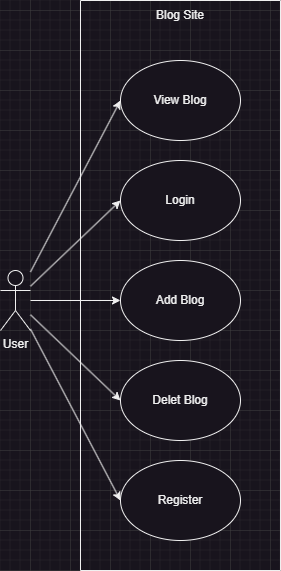

The diagram above was exported from draw.io. Its source (the exported page's mxGraphModel, read from the mxfile embedded in the PNG):
<mxGraphModel dx="478" dy="570" grid="1" gridSize="10" guides="1" tooltips="1" connect="1" arrows="1" fold="1" page="1" pageScale="1" pageWidth="827" pageHeight="1169" math="0" shadow="0">
  <root>
    <mxCell id="0" />
    <mxCell id="1" parent="0" />
    <mxCell id="XfriwMmC54-Mg-2VVBXH-7" style="rounded=0;orthogonalLoop=1;jettySize=auto;html=1;entryX=0;entryY=0.5;entryDx=0;entryDy=0;" edge="1" parent="1" source="XfriwMmC54-Mg-2VVBXH-1" target="XfriwMmC54-Mg-2VVBXH-3">
      <mxGeometry relative="1" as="geometry" />
    </mxCell>
    <mxCell id="XfriwMmC54-Mg-2VVBXH-8" style="rounded=0;orthogonalLoop=1;jettySize=auto;html=1;entryX=0;entryY=0.5;entryDx=0;entryDy=0;" edge="1" parent="1" source="XfriwMmC54-Mg-2VVBXH-1" target="XfriwMmC54-Mg-2VVBXH-2">
      <mxGeometry relative="1" as="geometry" />
    </mxCell>
    <mxCell id="XfriwMmC54-Mg-2VVBXH-9" style="edgeStyle=orthogonalEdgeStyle;rounded=0;orthogonalLoop=1;jettySize=auto;html=1;entryX=0;entryY=0.5;entryDx=0;entryDy=0;" edge="1" parent="1" source="XfriwMmC54-Mg-2VVBXH-1" target="XfriwMmC54-Mg-2VVBXH-4">
      <mxGeometry relative="1" as="geometry" />
    </mxCell>
    <mxCell id="XfriwMmC54-Mg-2VVBXH-10" style="rounded=0;orthogonalLoop=1;jettySize=auto;html=1;entryX=0;entryY=0.5;entryDx=0;entryDy=0;" edge="1" parent="1" source="XfriwMmC54-Mg-2VVBXH-1" target="XfriwMmC54-Mg-2VVBXH-5">
      <mxGeometry relative="1" as="geometry" />
    </mxCell>
    <mxCell id="XfriwMmC54-Mg-2VVBXH-11" style="rounded=0;orthogonalLoop=1;jettySize=auto;html=1;entryX=0;entryY=0.5;entryDx=0;entryDy=0;" edge="1" parent="1" source="XfriwMmC54-Mg-2VVBXH-1" target="XfriwMmC54-Mg-2VVBXH-6">
      <mxGeometry relative="1" as="geometry" />
    </mxCell>
    <mxCell id="XfriwMmC54-Mg-2VVBXH-1" value="User" style="shape=umlActor;verticalLabelPosition=bottom;verticalAlign=top;html=1;outlineConnect=0;" vertex="1" parent="1">
      <mxGeometry x="50" y="340" width="30" height="60" as="geometry" />
    </mxCell>
    <mxCell id="XfriwMmC54-Mg-2VVBXH-2" value="Login" style="ellipse;whiteSpace=wrap;html=1;" vertex="1" parent="1">
      <mxGeometry x="170" y="230" width="120" height="80" as="geometry" />
    </mxCell>
    <mxCell id="XfriwMmC54-Mg-2VVBXH-3" value="View Blog" style="ellipse;whiteSpace=wrap;html=1;" vertex="1" parent="1">
      <mxGeometry x="170" y="130" width="120" height="80" as="geometry" />
    </mxCell>
    <mxCell id="XfriwMmC54-Mg-2VVBXH-4" value="Add Blog" style="ellipse;whiteSpace=wrap;html=1;" vertex="1" parent="1">
      <mxGeometry x="170" y="330" width="120" height="80" as="geometry" />
    </mxCell>
    <mxCell id="XfriwMmC54-Mg-2VVBXH-5" value="Delet Blog" style="ellipse;whiteSpace=wrap;html=1;" vertex="1" parent="1">
      <mxGeometry x="170" y="430" width="120" height="80" as="geometry" />
    </mxCell>
    <mxCell id="XfriwMmC54-Mg-2VVBXH-6" value="Register" style="ellipse;whiteSpace=wrap;html=1;" vertex="1" parent="1">
      <mxGeometry x="170" y="530" width="120" height="80" as="geometry" />
    </mxCell>
    <mxCell id="XfriwMmC54-Mg-2VVBXH-13" value="" style="swimlane;startSize=0;" vertex="1" parent="1">
      <mxGeometry x="130" y="70" width="200" height="570" as="geometry" />
    </mxCell>
    <mxCell id="XfriwMmC54-Mg-2VVBXH-14" value="Blog Site" style="text;html=1;strokeColor=none;fillColor=none;align=center;verticalAlign=middle;whiteSpace=wrap;rounded=0;" vertex="1" parent="XfriwMmC54-Mg-2VVBXH-13">
      <mxGeometry x="70" width="60" height="30" as="geometry" />
    </mxCell>
  </root>
</mxGraphModel>